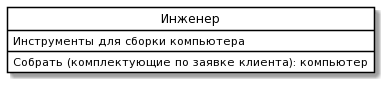

The diagram above was rendered by PlantUML. Its source (embedded in the PNG):
@startuml
skinparam class {
	BackgroundColor White
	ArrowColor Black
	BorderColor Black
}
class "Инженер" as P {
 Инструменты для сборки компьютера
Собрать (комплектующие по заявке клиента): компьютер
}
hide circle
@enduml